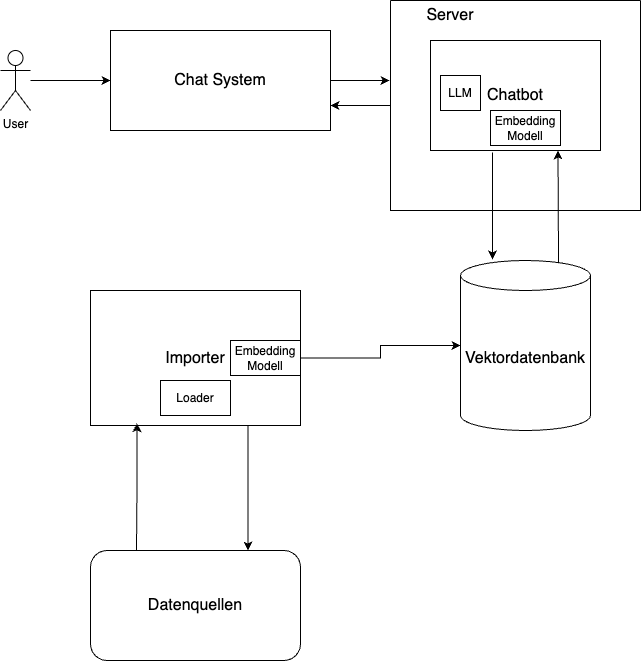

The diagram above was exported from draw.io. Its source (the exported page's mxGraphModel, read from the mxfile embedded in the PNG):
<mxGraphModel dx="1314" dy="831" grid="1" gridSize="10" guides="1" tooltips="1" connect="1" arrows="1" fold="1" page="1" pageScale="1.5" pageWidth="1169" pageHeight="826" background="none" math="0" shadow="0">
  <root>
    <mxCell id="0" style=";html=1;" />
    <mxCell id="1" style=";html=1;" parent="0" />
    <mxCell id="LL3sf1t3Yx1rPa-QhF88-24" style="rounded=0;orthogonalLoop=1;jettySize=auto;html=1;exitX=0.754;exitY=0.012;exitDx=0;exitDy=0;exitPerimeter=0;entryX=0.75;entryY=1;entryDx=0;entryDy=0;" parent="1" source="LL3sf1t3Yx1rPa-QhF88-1" target="LL3sf1t3Yx1rPa-QhF88-2" edge="1">
      <mxGeometry relative="1" as="geometry" />
    </mxCell>
    <mxCell id="LL3sf1t3Yx1rPa-QhF88-1" value="Vektordatenbank" style="shape=cylinder3;whiteSpace=wrap;html=1;boundedLbl=1;backgroundOutline=1;size=15;strokeWidth=1;fontSize=16;" parent="1" vertex="1">
      <mxGeometry x="650" y="370" width="130" height="170" as="geometry" />
    </mxCell>
    <mxCell id="LL3sf1t3Yx1rPa-QhF88-26" style="edgeStyle=orthogonalEdgeStyle;rounded=0;orthogonalLoop=1;jettySize=auto;html=1;exitX=0;exitY=0.5;exitDx=0;exitDy=0;entryX=1;entryY=0.75;entryDx=0;entryDy=0;" parent="1" source="LL3sf1t3Yx1rPa-QhF88-3" target="LL3sf1t3Yx1rPa-QhF88-20" edge="1">
      <mxGeometry relative="1" as="geometry" />
    </mxCell>
    <mxCell id="LL3sf1t3Yx1rPa-QhF88-3" value="" style="swimlane;startSize=0;" parent="1" vertex="1">
      <mxGeometry x="580" y="110" width="250" height="210" as="geometry" />
    </mxCell>
    <mxCell id="LL3sf1t3Yx1rPa-QhF88-2" value="&lt;font style=&quot;font-size: 16px;&quot;&gt;Chatbot&lt;/font&gt;" style="rounded=0;whiteSpace=wrap;html=1;" parent="LL3sf1t3Yx1rPa-QhF88-3" vertex="1">
      <mxGeometry x="40" y="40" width="170" height="110" as="geometry" />
    </mxCell>
    <mxCell id="LL3sf1t3Yx1rPa-QhF88-27" value="Server" style="text;html=1;align=center;verticalAlign=middle;whiteSpace=wrap;rounded=0;fontSize=16;" parent="LL3sf1t3Yx1rPa-QhF88-3" vertex="1">
      <mxGeometry x="30" width="60" height="30" as="geometry" />
    </mxCell>
    <mxCell id="uwAcZ4xrQcRsd2ir5nLx-4" value="Embedding Modell" style="rounded=0;whiteSpace=wrap;html=1;" vertex="1" parent="LL3sf1t3Yx1rPa-QhF88-3">
      <mxGeometry x="100" y="110" width="70" height="35" as="geometry" />
    </mxCell>
    <mxCell id="uwAcZ4xrQcRsd2ir5nLx-5" value="LLM" style="rounded=0;whiteSpace=wrap;html=1;" vertex="1" parent="LL3sf1t3Yx1rPa-QhF88-3">
      <mxGeometry x="50" y="75" width="40" height="35" as="geometry" />
    </mxCell>
    <mxCell id="LL3sf1t3Yx1rPa-QhF88-21" value="" style="edgeStyle=orthogonalEdgeStyle;rounded=0;orthogonalLoop=1;jettySize=auto;html=1;" parent="1" source="LL3sf1t3Yx1rPa-QhF88-5" target="LL3sf1t3Yx1rPa-QhF88-20" edge="1">
      <mxGeometry relative="1" as="geometry" />
    </mxCell>
    <mxCell id="LL3sf1t3Yx1rPa-QhF88-5" value="User&lt;div&gt;&lt;br&gt;&lt;/div&gt;" style="shape=umlActor;verticalLabelPosition=bottom;verticalAlign=top;html=1;outlineConnect=0;" parent="1" vertex="1">
      <mxGeometry x="190" y="160" width="30" height="60" as="geometry" />
    </mxCell>
    <mxCell id="LL3sf1t3Yx1rPa-QhF88-19" style="edgeStyle=orthogonalEdgeStyle;rounded=0;orthogonalLoop=1;jettySize=auto;html=1;entryX=0;entryY=0.5;entryDx=0;entryDy=0;entryPerimeter=0;" parent="1" source="LL3sf1t3Yx1rPa-QhF88-9" target="LL3sf1t3Yx1rPa-QhF88-1" edge="1">
      <mxGeometry relative="1" as="geometry">
        <mxPoint x="1225" y="380" as="targetPoint" />
      </mxGeometry>
    </mxCell>
    <mxCell id="LL3sf1t3Yx1rPa-QhF88-9" value="&lt;font style=&quot;font-size: 16px;&quot;&gt;Importer&lt;/font&gt;" style="rounded=0;whiteSpace=wrap;html=1;" parent="1" vertex="1">
      <mxGeometry x="280" y="400" width="210" height="135" as="geometry" />
    </mxCell>
    <mxCell id="LL3sf1t3Yx1rPa-QhF88-15" value="&lt;font style=&quot;font-size: 16px;&quot;&gt;Datenquellen&lt;/font&gt;" style="rounded=1;whiteSpace=wrap;html=1;" parent="1" vertex="1">
      <mxGeometry x="280" y="660" width="210" height="110" as="geometry" />
    </mxCell>
    <mxCell id="LL3sf1t3Yx1rPa-QhF88-20" value="&lt;font style=&quot;font-size: 16px;&quot;&gt;Chat System&lt;/font&gt;" style="rounded=0;whiteSpace=wrap;html=1;" parent="1" vertex="1">
      <mxGeometry x="300" y="140" width="220" height="100" as="geometry" />
    </mxCell>
    <mxCell id="LL3sf1t3Yx1rPa-QhF88-22" style="edgeStyle=orthogonalEdgeStyle;rounded=0;orthogonalLoop=1;jettySize=auto;html=1;exitX=1;exitY=0.5;exitDx=0;exitDy=0;entryX=-0.004;entryY=0.381;entryDx=0;entryDy=0;entryPerimeter=0;" parent="1" source="LL3sf1t3Yx1rPa-QhF88-20" target="LL3sf1t3Yx1rPa-QhF88-3" edge="1">
      <mxGeometry relative="1" as="geometry" />
    </mxCell>
    <mxCell id="LL3sf1t3Yx1rPa-QhF88-23" style="rounded=0;orthogonalLoop=1;jettySize=auto;html=1;entryX=0.246;entryY=-0.006;entryDx=0;entryDy=0;entryPerimeter=0;" parent="1" target="LL3sf1t3Yx1rPa-QhF88-1" edge="1">
      <mxGeometry relative="1" as="geometry">
        <mxPoint x="682" y="262" as="sourcePoint" />
        <mxPoint x="705" y="370" as="targetPoint" />
      </mxGeometry>
    </mxCell>
    <mxCell id="bL1ixEa0iDe_DxxGO3-O-3" style="edgeStyle=orthogonalEdgeStyle;rounded=0;orthogonalLoop=1;jettySize=auto;html=1;entryX=0.221;entryY=0.983;entryDx=0;entryDy=0;entryPerimeter=0;" parent="1" target="LL3sf1t3Yx1rPa-QhF88-9" edge="1">
      <mxGeometry relative="1" as="geometry">
        <mxPoint x="326" y="660" as="sourcePoint" />
      </mxGeometry>
    </mxCell>
    <mxCell id="bL1ixEa0iDe_DxxGO3-O-4" style="edgeStyle=orthogonalEdgeStyle;rounded=0;orthogonalLoop=1;jettySize=auto;html=1;exitX=0.75;exitY=1;exitDx=0;exitDy=0;entryX=0.75;entryY=0;entryDx=0;entryDy=0;" parent="1" source="LL3sf1t3Yx1rPa-QhF88-9" target="LL3sf1t3Yx1rPa-QhF88-15" edge="1">
      <mxGeometry relative="1" as="geometry">
        <mxPoint x="438" y="659" as="targetPoint" />
      </mxGeometry>
    </mxCell>
    <mxCell id="uwAcZ4xrQcRsd2ir5nLx-1" value="Loader" style="rounded=0;whiteSpace=wrap;html=1;" vertex="1" parent="1">
      <mxGeometry x="350" y="490" width="70" height="35" as="geometry" />
    </mxCell>
    <mxCell id="uwAcZ4xrQcRsd2ir5nLx-2" value="Embedding Modell" style="rounded=0;whiteSpace=wrap;html=1;" vertex="1" parent="1">
      <mxGeometry x="420" y="450" width="70" height="35" as="geometry" />
    </mxCell>
  </root>
</mxGraphModel>